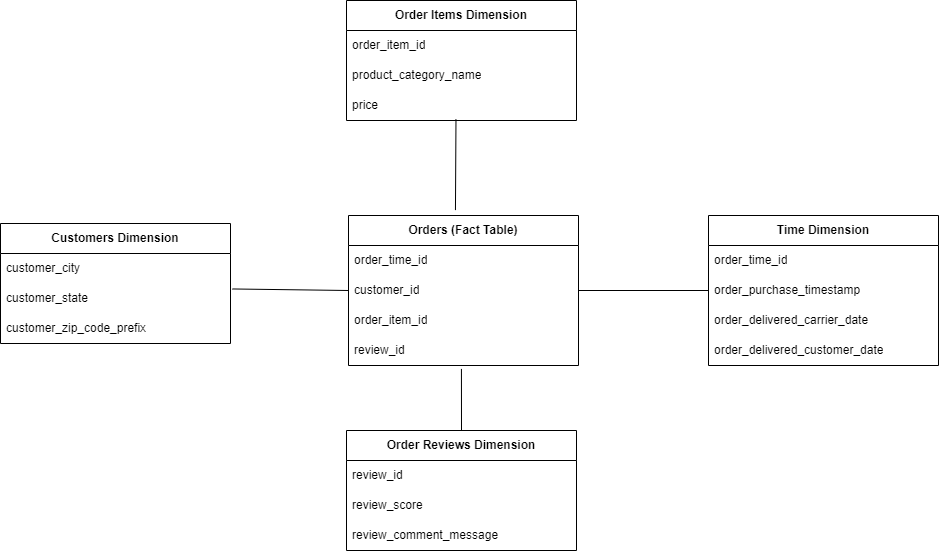

The diagram above was exported from draw.io. Its source (the exported page's mxGraphModel, read from the mxfile embedded in the PNG):
<mxGraphModel dx="2227" dy="1896" grid="1" gridSize="10" guides="1" tooltips="1" connect="1" arrows="1" fold="1" page="1" pageScale="1" pageWidth="850" pageHeight="1100" math="0" shadow="0">
  <root>
    <mxCell id="0" />
    <mxCell id="1" parent="0" />
    <mxCell id="GsMZ2YDICeWREw291wPL-1" value="&lt;b&gt;Orders (Fact Table)&lt;/b&gt;" style="swimlane;fontStyle=0;childLayout=stackLayout;horizontal=1;startSize=30;horizontalStack=0;resizeParent=1;resizeParentMax=0;resizeLast=0;collapsible=1;marginBottom=0;whiteSpace=wrap;html=1;" vertex="1" parent="1">
      <mxGeometry x="150" y="200" width="230" height="150" as="geometry" />
    </mxCell>
    <mxCell id="GsMZ2YDICeWREw291wPL-2" value="order_time_id" style="text;strokeColor=none;fillColor=none;align=left;verticalAlign=middle;spacingLeft=4;spacingRight=4;overflow=hidden;points=[[0,0.5],[1,0.5]];portConstraint=eastwest;rotatable=0;whiteSpace=wrap;html=1;" vertex="1" parent="GsMZ2YDICeWREw291wPL-1">
      <mxGeometry y="30" width="230" height="30" as="geometry" />
    </mxCell>
    <mxCell id="GsMZ2YDICeWREw291wPL-3" value="customer_id" style="text;strokeColor=none;fillColor=none;align=left;verticalAlign=middle;spacingLeft=4;spacingRight=4;overflow=hidden;points=[[0,0.5],[1,0.5]];portConstraint=eastwest;rotatable=0;whiteSpace=wrap;html=1;" vertex="1" parent="GsMZ2YDICeWREw291wPL-1">
      <mxGeometry y="60" width="230" height="30" as="geometry" />
    </mxCell>
    <mxCell id="GsMZ2YDICeWREw291wPL-4" value="order_item_id" style="text;strokeColor=none;fillColor=none;align=left;verticalAlign=middle;spacingLeft=4;spacingRight=4;overflow=hidden;points=[[0,0.5],[1,0.5]];portConstraint=eastwest;rotatable=0;whiteSpace=wrap;html=1;" vertex="1" parent="GsMZ2YDICeWREw291wPL-1">
      <mxGeometry y="90" width="230" height="30" as="geometry" />
    </mxCell>
    <mxCell id="GsMZ2YDICeWREw291wPL-22" value="review_id" style="text;strokeColor=none;fillColor=none;align=left;verticalAlign=middle;spacingLeft=4;spacingRight=4;overflow=hidden;points=[[0,0.5],[1,0.5]];portConstraint=eastwest;rotatable=0;whiteSpace=wrap;html=1;" vertex="1" parent="GsMZ2YDICeWREw291wPL-1">
      <mxGeometry y="120" width="230" height="30" as="geometry" />
    </mxCell>
    <mxCell id="GsMZ2YDICeWREw291wPL-5" value="&lt;b&gt;Time Dimension&lt;/b&gt;" style="swimlane;fontStyle=0;childLayout=stackLayout;horizontal=1;startSize=30;horizontalStack=0;resizeParent=1;resizeParentMax=0;resizeLast=0;collapsible=1;marginBottom=0;whiteSpace=wrap;html=1;" vertex="1" parent="1">
      <mxGeometry x="510" y="200" width="230" height="150" as="geometry" />
    </mxCell>
    <mxCell id="GsMZ2YDICeWREw291wPL-6" value="order_time_id" style="text;strokeColor=none;fillColor=none;align=left;verticalAlign=middle;spacingLeft=4;spacingRight=4;overflow=hidden;points=[[0,0.5],[1,0.5]];portConstraint=eastwest;rotatable=0;whiteSpace=wrap;html=1;" vertex="1" parent="GsMZ2YDICeWREw291wPL-5">
      <mxGeometry y="30" width="230" height="30" as="geometry" />
    </mxCell>
    <mxCell id="GsMZ2YDICeWREw291wPL-7" value="order_purchase_timestamp" style="text;strokeColor=none;fillColor=none;align=left;verticalAlign=middle;spacingLeft=4;spacingRight=4;overflow=hidden;points=[[0,0.5],[1,0.5]];portConstraint=eastwest;rotatable=0;whiteSpace=wrap;html=1;" vertex="1" parent="GsMZ2YDICeWREw291wPL-5">
      <mxGeometry y="60" width="230" height="30" as="geometry" />
    </mxCell>
    <mxCell id="GsMZ2YDICeWREw291wPL-28" value="order_delivered_carrier_date" style="text;strokeColor=none;fillColor=none;align=left;verticalAlign=middle;spacingLeft=4;spacingRight=4;overflow=hidden;points=[[0,0.5],[1,0.5]];portConstraint=eastwest;rotatable=0;whiteSpace=wrap;html=1;" vertex="1" parent="GsMZ2YDICeWREw291wPL-5">
      <mxGeometry y="90" width="230" height="30" as="geometry" />
    </mxCell>
    <mxCell id="GsMZ2YDICeWREw291wPL-8" value="order_delivered_customer_date" style="text;strokeColor=none;fillColor=none;align=left;verticalAlign=middle;spacingLeft=4;spacingRight=4;overflow=hidden;points=[[0,0.5],[1,0.5]];portConstraint=eastwest;rotatable=0;whiteSpace=wrap;html=1;" vertex="1" parent="GsMZ2YDICeWREw291wPL-5">
      <mxGeometry y="120" width="230" height="30" as="geometry" />
    </mxCell>
    <mxCell id="GsMZ2YDICeWREw291wPL-9" value="&lt;b&gt;Customers Dimension&lt;/b&gt;" style="swimlane;fontStyle=0;childLayout=stackLayout;horizontal=1;startSize=30;horizontalStack=0;resizeParent=1;resizeParentMax=0;resizeLast=0;collapsible=1;marginBottom=0;whiteSpace=wrap;html=1;" vertex="1" parent="1">
      <mxGeometry x="-198" y="208" width="230" height="120" as="geometry" />
    </mxCell>
    <mxCell id="GsMZ2YDICeWREw291wPL-10" value="customer_city" style="text;strokeColor=none;fillColor=none;align=left;verticalAlign=middle;spacingLeft=4;spacingRight=4;overflow=hidden;points=[[0,0.5],[1,0.5]];portConstraint=eastwest;rotatable=0;whiteSpace=wrap;html=1;" vertex="1" parent="GsMZ2YDICeWREw291wPL-9">
      <mxGeometry y="30" width="230" height="30" as="geometry" />
    </mxCell>
    <mxCell id="GsMZ2YDICeWREw291wPL-11" value="customer_state" style="text;strokeColor=none;fillColor=none;align=left;verticalAlign=middle;spacingLeft=4;spacingRight=4;overflow=hidden;points=[[0,0.5],[1,0.5]];portConstraint=eastwest;rotatable=0;whiteSpace=wrap;html=1;" vertex="1" parent="GsMZ2YDICeWREw291wPL-9">
      <mxGeometry y="60" width="230" height="30" as="geometry" />
    </mxCell>
    <mxCell id="GsMZ2YDICeWREw291wPL-12" value="customer_zip_code_prefix" style="text;strokeColor=none;fillColor=none;align=left;verticalAlign=middle;spacingLeft=4;spacingRight=4;overflow=hidden;points=[[0,0.5],[1,0.5]];portConstraint=eastwest;rotatable=0;whiteSpace=wrap;html=1;" vertex="1" parent="GsMZ2YDICeWREw291wPL-9">
      <mxGeometry y="90" width="230" height="30" as="geometry" />
    </mxCell>
    <mxCell id="GsMZ2YDICeWREw291wPL-13" value="&lt;b&gt;Order Items Dimension&lt;/b&gt;" style="swimlane;fontStyle=0;childLayout=stackLayout;horizontal=1;startSize=30;horizontalStack=0;resizeParent=1;resizeParentMax=0;resizeLast=0;collapsible=1;marginBottom=0;whiteSpace=wrap;html=1;" vertex="1" parent="1">
      <mxGeometry x="148" y="-15" width="230" height="120" as="geometry" />
    </mxCell>
    <mxCell id="GsMZ2YDICeWREw291wPL-14" value="order_item_id" style="text;strokeColor=none;fillColor=none;align=left;verticalAlign=middle;spacingLeft=4;spacingRight=4;overflow=hidden;points=[[0,0.5],[1,0.5]];portConstraint=eastwest;rotatable=0;whiteSpace=wrap;html=1;" vertex="1" parent="GsMZ2YDICeWREw291wPL-13">
      <mxGeometry y="30" width="230" height="30" as="geometry" />
    </mxCell>
    <mxCell id="GsMZ2YDICeWREw291wPL-15" value="product_category_name" style="text;strokeColor=none;fillColor=none;align=left;verticalAlign=middle;spacingLeft=4;spacingRight=4;overflow=hidden;points=[[0,0.5],[1,0.5]];portConstraint=eastwest;rotatable=0;whiteSpace=wrap;html=1;" vertex="1" parent="GsMZ2YDICeWREw291wPL-13">
      <mxGeometry y="60" width="230" height="30" as="geometry" />
    </mxCell>
    <mxCell id="GsMZ2YDICeWREw291wPL-16" value="price" style="text;strokeColor=none;fillColor=none;align=left;verticalAlign=middle;spacingLeft=4;spacingRight=4;overflow=hidden;points=[[0,0.5],[1,0.5]];portConstraint=eastwest;rotatable=0;whiteSpace=wrap;html=1;" vertex="1" parent="GsMZ2YDICeWREw291wPL-13">
      <mxGeometry y="90" width="230" height="30" as="geometry" />
    </mxCell>
    <mxCell id="GsMZ2YDICeWREw291wPL-18" value="&lt;b&gt;Order Reviews Dimension&lt;/b&gt;" style="swimlane;fontStyle=0;childLayout=stackLayout;horizontal=1;startSize=30;horizontalStack=0;resizeParent=1;resizeParentMax=0;resizeLast=0;collapsible=1;marginBottom=0;whiteSpace=wrap;html=1;" vertex="1" parent="1">
      <mxGeometry x="148" y="415" width="230" height="120" as="geometry" />
    </mxCell>
    <mxCell id="GsMZ2YDICeWREw291wPL-19" value="review_id" style="text;strokeColor=none;fillColor=none;align=left;verticalAlign=middle;spacingLeft=4;spacingRight=4;overflow=hidden;points=[[0,0.5],[1,0.5]];portConstraint=eastwest;rotatable=0;whiteSpace=wrap;html=1;" vertex="1" parent="GsMZ2YDICeWREw291wPL-18">
      <mxGeometry y="30" width="230" height="30" as="geometry" />
    </mxCell>
    <mxCell id="GsMZ2YDICeWREw291wPL-20" value="review_score" style="text;strokeColor=none;fillColor=none;align=left;verticalAlign=middle;spacingLeft=4;spacingRight=4;overflow=hidden;points=[[0,0.5],[1,0.5]];portConstraint=eastwest;rotatable=0;whiteSpace=wrap;html=1;" vertex="1" parent="GsMZ2YDICeWREw291wPL-18">
      <mxGeometry y="60" width="230" height="30" as="geometry" />
    </mxCell>
    <mxCell id="GsMZ2YDICeWREw291wPL-21" value="review_comment_message" style="text;strokeColor=none;fillColor=none;align=left;verticalAlign=middle;spacingLeft=4;spacingRight=4;overflow=hidden;points=[[0,0.5],[1,0.5]];portConstraint=eastwest;rotatable=0;whiteSpace=wrap;html=1;" vertex="1" parent="GsMZ2YDICeWREw291wPL-18">
      <mxGeometry y="90" width="230" height="30" as="geometry" />
    </mxCell>
    <mxCell id="GsMZ2YDICeWREw291wPL-24" value="" style="endArrow=none;html=1;rounded=0;entryX=0.476;entryY=0.957;entryDx=0;entryDy=0;entryPerimeter=0;exitX=0.465;exitY=-0.036;exitDx=0;exitDy=0;exitPerimeter=0;" edge="1" parent="1" source="GsMZ2YDICeWREw291wPL-1" target="GsMZ2YDICeWREw291wPL-16">
      <mxGeometry width="50" height="50" relative="1" as="geometry">
        <mxPoint x="100" y="230" as="sourcePoint" />
        <mxPoint x="150" y="180" as="targetPoint" />
      </mxGeometry>
    </mxCell>
    <mxCell id="GsMZ2YDICeWREw291wPL-25" value="" style="endArrow=none;html=1;rounded=0;exitX=1.008;exitY=0.182;exitDx=0;exitDy=0;exitPerimeter=0;entryX=0;entryY=0.5;entryDx=0;entryDy=0;" edge="1" parent="1" source="GsMZ2YDICeWREw291wPL-11" target="GsMZ2YDICeWREw291wPL-3">
      <mxGeometry width="50" height="50" relative="1" as="geometry">
        <mxPoint x="100" y="230" as="sourcePoint" />
        <mxPoint x="150" y="180" as="targetPoint" />
      </mxGeometry>
    </mxCell>
    <mxCell id="GsMZ2YDICeWREw291wPL-26" value="" style="endArrow=none;html=1;rounded=0;entryX=0;entryY=0.5;entryDx=0;entryDy=0;exitX=1;exitY=0.5;exitDx=0;exitDy=0;" edge="1" parent="1" source="GsMZ2YDICeWREw291wPL-3" target="GsMZ2YDICeWREw291wPL-7">
      <mxGeometry width="50" height="50" relative="1" as="geometry">
        <mxPoint x="100" y="230" as="sourcePoint" />
        <mxPoint x="150" y="180" as="targetPoint" />
      </mxGeometry>
    </mxCell>
    <mxCell id="GsMZ2YDICeWREw291wPL-27" value="" style="endArrow=none;html=1;rounded=0;entryX=0.491;entryY=1.114;entryDx=0;entryDy=0;entryPerimeter=0;exitX=0.5;exitY=0;exitDx=0;exitDy=0;" edge="1" parent="1" source="GsMZ2YDICeWREw291wPL-18" target="GsMZ2YDICeWREw291wPL-22">
      <mxGeometry width="50" height="50" relative="1" as="geometry">
        <mxPoint x="100" y="230" as="sourcePoint" />
        <mxPoint x="150" y="180" as="targetPoint" />
      </mxGeometry>
    </mxCell>
  </root>
</mxGraphModel>